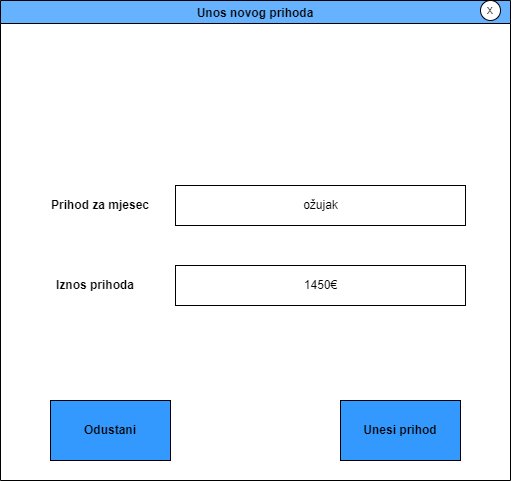

The diagram above was exported from draw.io. Its source (the exported page's mxGraphModel, read from the mxfile embedded in the PNG):
<mxGraphModel dx="1032" dy="604" grid="1" gridSize="10" guides="1" tooltips="1" connect="1" arrows="1" fold="1" page="1" pageScale="1" pageWidth="827" pageHeight="1169" math="0" shadow="0">
  <root>
    <mxCell id="0" />
    <mxCell id="1" parent="0" />
    <mxCell id="qZdgTQ110Km6SPkxpVEo-8" value="Unos novog prihoda" style="swimlane;fillColor=#66B2FF;" parent="1" vertex="1">
      <mxGeometry x="150" y="290" width="510" height="480" as="geometry" />
    </mxCell>
    <mxCell id="qZdgTQ110Km6SPkxpVEo-10" value="x" style="ellipse;whiteSpace=wrap;html=1;aspect=fixed;" parent="qZdgTQ110Km6SPkxpVEo-8" vertex="1">
      <mxGeometry x="480" width="20" height="20" as="geometry" />
    </mxCell>
    <mxCell id="qZdgTQ110Km6SPkxpVEo-11" value="&lt;span style=&quot;color: rgba(0, 0, 0, 0); font-family: monospace; font-size: 0px; text-align: start;&quot;&gt;%3CmxGraphModel%3E%3Croot%3E%3CmxCell%20id%3D%220%22%2F%3E%3CmxCell%20id%3D%221%22%20parent%3D%220%22%2F%3E%3CmxCell%20id%3D%222%22%20value%3D%22%22%20style%3D%22rounded%3D0%3BwhiteSpace%3Dwrap%3Bhtml%3D1%3BfillColor%3D%23FFFFFF%3B%22%20vertex%3D%221%22%20parent%3D%221%22%3E%3CmxGeometry%20x%3D%22310%22%20y%3D%22410%22%20width%3D%22290%22%20height%3D%2240%22%20as%3D%22geometry%22%2F%3E%3C%2FmxCell%3E%3C%2Froot%3E%3C%2FmxGraphModel%3E&lt;/span&gt;" style="rounded=0;whiteSpace=wrap;html=1;fillColor=#FFFFFF;" parent="qZdgTQ110Km6SPkxpVEo-8" vertex="1">
      <mxGeometry x="175" y="185" width="290" height="40" as="geometry" />
    </mxCell>
    <mxCell id="qZdgTQ110Km6SPkxpVEo-12" value="" style="rounded=0;whiteSpace=wrap;html=1;fillColor=#FFFFFF;" parent="qZdgTQ110Km6SPkxpVEo-8" vertex="1">
      <mxGeometry x="175" y="265" width="290" height="40" as="geometry" />
    </mxCell>
    <mxCell id="qZdgTQ110Km6SPkxpVEo-15" value="&lt;b&gt;Prihod za mjesec&lt;/b&gt;" style="text;html=1;strokeColor=none;fillColor=none;align=center;verticalAlign=middle;whiteSpace=wrap;rounded=0;" parent="qZdgTQ110Km6SPkxpVEo-8" vertex="1">
      <mxGeometry x="45" y="190" width="110" height="30" as="geometry" />
    </mxCell>
    <mxCell id="qZdgTQ110Km6SPkxpVEo-16" value="&lt;b&gt;Iznos prihoda&lt;/b&gt;" style="text;html=1;strokeColor=none;fillColor=none;align=center;verticalAlign=middle;whiteSpace=wrap;rounded=0;" parent="qZdgTQ110Km6SPkxpVEo-8" vertex="1">
      <mxGeometry x="45" y="270" width="100" height="30" as="geometry" />
    </mxCell>
    <mxCell id="qZdgTQ110Km6SPkxpVEo-19" value="&lt;b&gt;Unesi prihod&lt;/b&gt;" style="rounded=0;whiteSpace=wrap;html=1;fillColor=#3399FF;" parent="qZdgTQ110Km6SPkxpVEo-8" vertex="1">
      <mxGeometry x="340" y="400" width="120" height="60" as="geometry" />
    </mxCell>
    <mxCell id="qZdgTQ110Km6SPkxpVEo-20" value="&lt;b&gt;Odustani&lt;/b&gt;" style="rounded=0;whiteSpace=wrap;html=1;fillColor=#3399FF;" parent="qZdgTQ110Km6SPkxpVEo-8" vertex="1">
      <mxGeometry x="50" y="400" width="120" height="60" as="geometry" />
    </mxCell>
    <mxCell id="qZdgTQ110Km6SPkxpVEo-21" value="ožujak" style="text;html=1;strokeColor=none;fillColor=none;align=center;verticalAlign=middle;whiteSpace=wrap;rounded=0;" parent="qZdgTQ110Km6SPkxpVEo-8" vertex="1">
      <mxGeometry x="262.5" y="190" width="115" height="30" as="geometry" />
    </mxCell>
    <mxCell id="qZdgTQ110Km6SPkxpVEo-22" value="1450€" style="text;html=1;strokeColor=none;fillColor=none;align=center;verticalAlign=middle;whiteSpace=wrap;rounded=0;" parent="qZdgTQ110Km6SPkxpVEo-8" vertex="1">
      <mxGeometry x="262.5" y="270" width="115" height="30" as="geometry" />
    </mxCell>
  </root>
</mxGraphModel>